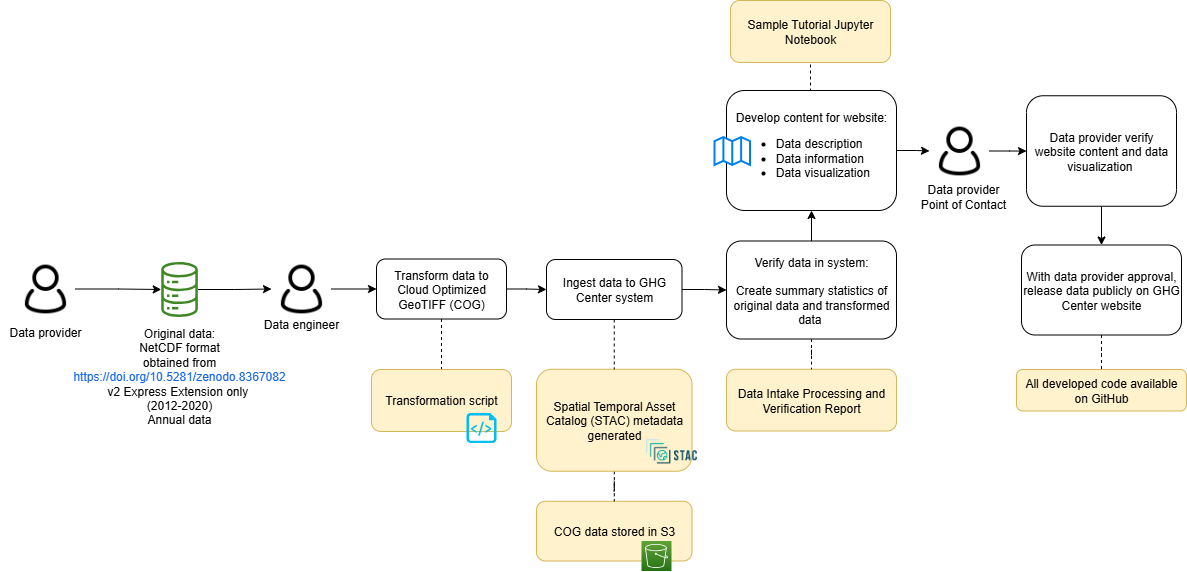

The diagram above was exported from draw.io. Its source (the exported page's mxGraphModel, read from the mxfile embedded in the PNG):
<mxGraphModel dx="2020" dy="773" grid="1" gridSize="10" guides="1" tooltips="1" connect="1" arrows="1" fold="1" page="1" pageScale="1" pageWidth="850" pageHeight="1100" math="0" shadow="0">
  <root>
    <mxCell id="0" />
    <mxCell id="1" parent="0" />
    <mxCell id="2" value="COG data stored in S3" style="rounded=1;whiteSpace=wrap;html=1;fillColor=#fff2cc;strokeColor=#d6b656;" parent="1" vertex="1">
      <mxGeometry x="290" y="1560.75" width="155.5" height="59.75" as="geometry" />
    </mxCell>
    <mxCell id="3" value="" style="edgeStyle=orthogonalEdgeStyle;rounded=0;orthogonalLoop=1;jettySize=auto;html=1;endArrow=none;endFill=0;dashed=1;" parent="1" source="4" target="2" edge="1">
      <mxGeometry relative="1" as="geometry" />
    </mxCell>
    <mxCell id="4" value="Spatial Temporal Asset Catalog (STAC) metadata generated" style="rounded=1;whiteSpace=wrap;html=1;fillColor=#fff2cc;strokeColor=#d6b656;" parent="1" vertex="1">
      <mxGeometry x="290" y="1428.75" width="155.5" height="102" as="geometry" />
    </mxCell>
    <mxCell id="5" style="edgeStyle=orthogonalEdgeStyle;rounded=0;orthogonalLoop=1;jettySize=auto;html=1;entryX=0;entryY=0.5;entryDx=0;entryDy=0;" parent="1" source="6" target="23" edge="1">
      <mxGeometry relative="1" as="geometry" />
    </mxCell>
    <mxCell id="6" value="" style="sketch=0;outlineConnect=0;fontColor=#232F3E;gradientColor=none;fillColor=#3F8624;strokeColor=none;dashed=0;verticalLabelPosition=bottom;verticalAlign=top;align=center;html=1;fontSize=12;fontStyle=0;aspect=fixed;pointerEvents=1;shape=mxgraph.aws4.iot_analytics_data_store;" parent="1" vertex="1">
      <mxGeometry x="-86" y="1321.5" width="38.08" height="55" as="geometry" />
    </mxCell>
    <mxCell id="7" value="" style="shape=image;verticalLabelPosition=bottom;labelBackgroundColor=default;verticalAlign=top;aspect=fixed;imageAspect=0;image=https://d33wubrfki0l68.cloudfront.net/22691a3c3002324451ed99f4009de8aab761e1b7/d24da/public/images-original/stac-01.png;" parent="1" vertex="1">
      <mxGeometry x="397" y="1490.75" width="56.01" height="40" as="geometry" />
    </mxCell>
    <mxCell id="8" value="Data Intake Processing and Verification Report" style="rounded=1;whiteSpace=wrap;html=1;fillColor=#fff2cc;strokeColor=#d6b656;" parent="1" vertex="1">
      <mxGeometry x="480" y="1428.75" width="170" height="61.75" as="geometry" />
    </mxCell>
    <mxCell id="9" value="" style="edgeStyle=orthogonalEdgeStyle;rounded=0;orthogonalLoop=1;jettySize=auto;html=1;" parent="1" source="11" target="35" edge="1">
      <mxGeometry relative="1" as="geometry" />
    </mxCell>
    <mxCell id="10" style="edgeStyle=orthogonalEdgeStyle;rounded=0;orthogonalLoop=1;jettySize=auto;html=1;exitX=0.5;exitY=0;exitDx=0;exitDy=0;entryX=0.5;entryY=1;entryDx=0;entryDy=0;endArrow=none;endFill=0;dashed=1;" parent="1" source="11" target="40" edge="1">
      <mxGeometry relative="1" as="geometry" />
    </mxCell>
    <mxCell id="11" value="Develop content for website:&lt;br&gt;&lt;ul&gt;&lt;li style=&quot;text-align: left;&quot;&gt;Data description&lt;/li&gt;&lt;li style=&quot;text-align: left;&quot;&gt;Data information&lt;/li&gt;&lt;li style=&quot;text-align: left;&quot;&gt;Data visualization&lt;/li&gt;&lt;/ul&gt;" style="rounded=1;whiteSpace=wrap;html=1;" parent="1" vertex="1">
      <mxGeometry x="480" y="1150" width="170" height="120" as="geometry" />
    </mxCell>
    <mxCell id="12" value="" style="html=1;verticalLabelPosition=bottom;align=center;labelBackgroundColor=#ffffff;verticalAlign=top;strokeWidth=2;strokeColor=#0080F0;shadow=0;dashed=0;shape=mxgraph.ios7.icons.map;" parent="1" vertex="1">
      <mxGeometry x="468" y="1196.5" width="35.5" height="28" as="geometry" />
    </mxCell>
    <mxCell id="13" style="edgeStyle=orthogonalEdgeStyle;rounded=0;orthogonalLoop=1;jettySize=auto;html=1;exitX=0.5;exitY=1;exitDx=0;exitDy=0;entryX=0.5;entryY=0;entryDx=0;entryDy=0;" parent="1" source="14" target="16" edge="1">
      <mxGeometry relative="1" as="geometry" />
    </mxCell>
    <mxCell id="14" value="Data provider verify website content and data visualization&amp;nbsp;" style="rounded=1;whiteSpace=wrap;html=1;" parent="1" vertex="1">
      <mxGeometry x="780" y="1155.25" width="150" height="110.5" as="geometry" />
    </mxCell>
    <mxCell id="15" value="" style="edgeStyle=orthogonalEdgeStyle;rounded=0;orthogonalLoop=1;jettySize=auto;html=1;endArrow=none;endFill=0;dashed=1;" parent="1" source="16" target="37" edge="1">
      <mxGeometry relative="1" as="geometry" />
    </mxCell>
    <mxCell id="16" value="With data provider approval, release data publicly on GHG Center website" style="rounded=1;whiteSpace=wrap;html=1;" parent="1" vertex="1">
      <mxGeometry x="775" y="1304.5" width="160" height="90" as="geometry" />
    </mxCell>
    <mxCell id="17" value="&lt;font style=&quot;font-size: 12px;&quot;&gt;Data engineer&lt;/font&gt;" style="rounded=0;whiteSpace=wrap;html=1;strokeColor=none;fillColor=none;fontSize=12;" parent="1" vertex="1">
      <mxGeometry x="10" y="1368.5" width="90" height="30" as="geometry" />
    </mxCell>
    <mxCell id="18" style="edgeStyle=orthogonalEdgeStyle;rounded=0;orthogonalLoop=1;jettySize=auto;html=1;" parent="1" source="19" target="6" edge="1">
      <mxGeometry relative="1" as="geometry" />
    </mxCell>
    <mxCell id="19" value="" style="shape=image;html=1;verticalAlign=top;verticalLabelPosition=bottom;labelBackgroundColor=#ffffff;imageAspect=0;aspect=fixed;image=https://cdn0.iconfinder.com/data/icons/eon-social-media-contact-info-2/32/user_people_person_users_man-128.png" parent="1" vertex="1">
      <mxGeometry x="-231" y="1318.5" width="60" height="60" as="geometry" />
    </mxCell>
    <mxCell id="20" value="" style="sketch=0;points=[[0,0,0],[0.25,0,0],[0.5,0,0],[0.75,0,0],[1,0,0],[0,1,0],[0.25,1,0],[0.5,1,0],[0.75,1,0],[1,1,0],[0,0.25,0],[0,0.5,0],[0,0.75,0],[1,0.25,0],[1,0.5,0],[1,0.75,0]];outlineConnect=0;fontColor=#232F3E;gradientColor=#60A337;gradientDirection=north;fillColor=#277116;strokeColor=#ffffff;dashed=0;verticalLabelPosition=bottom;verticalAlign=top;align=center;html=1;fontSize=12;fontStyle=0;aspect=fixed;shape=mxgraph.aws4.resourceIcon;resIcon=mxgraph.aws4.s3;" parent="1" vertex="1">
      <mxGeometry x="395" y="1600.5" width="30" height="30" as="geometry" />
    </mxCell>
    <mxCell id="21" value="&lt;font style=&quot;font-size: 12px;&quot;&gt;Original data:&lt;br&gt;NetCDF format &lt;br&gt;obtained from&lt;br&gt;&lt;span id=&quot;docs-internal-guid-fbb3bc6d-7fff-cf68-8667-f1dc51bf65d0&quot;&gt;&lt;a style=&quot;text-decoration-line: none;&quot; href=&quot;https://doi.org/10.5281/zenodo.8367082&quot;&gt;&lt;span style=&quot;font-family: Arial, sans-serif; color: rgb(21, 101, 239); background-color: rgb(255, 255, 255); font-variant-numeric: normal; font-variant-east-asian: normal; font-variant-alternates: normal; font-variant-position: normal; vertical-align: baseline; white-space-collapse: preserve;&quot;&gt;https://doi.org/10.5281/zenodo.8367082&lt;/span&gt;&lt;/a&gt;&lt;br&gt;&lt;/span&gt;v2 Express Extension only&amp;nbsp;&lt;br&gt;&lt;span data-darkreader-inline-bgcolor=&quot;&quot; data-darkreader-inline-color=&quot;&quot; style=&quot;color: rgb(0, 0, 0); font-family: Helvetica; font-style: normal; font-variant-ligatures: normal; font-variant-caps: normal; font-weight: 400; letter-spacing: normal; orphans: 2; text-indent: 0px; text-transform: none; widows: 2; word-spacing: 0px; -webkit-text-stroke-width: 0px; background-color: rgb(251, 251, 251); text-decoration-thickness: initial; text-decoration-style: initial; text-decoration-color: initial; float: none; --darkreader-inline-color: #f4f2ee; --darkreader-inline-bgcolor: #1b1d20; display: inline !important;&quot;&gt;&lt;div style=&quot;&quot;&gt;(2012-2020)&lt;/div&gt;&lt;/span&gt;&lt;span data-darkreader-inline-bgcolor=&quot;&quot; data-darkreader-inline-color=&quot;&quot; style=&quot;color: rgb(0, 0, 0); font-family: Helvetica; font-style: normal; font-variant-ligatures: normal; font-variant-caps: normal; font-weight: 400; letter-spacing: normal; orphans: 2; text-indent: 0px; text-transform: none; widows: 2; word-spacing: 0px; -webkit-text-stroke-width: 0px; background-color: rgb(251, 251, 251); text-decoration-thickness: initial; text-decoration-style: initial; text-decoration-color: initial; float: none; --darkreader-inline-color: #f4f2ee; --darkreader-inline-bgcolor: #1b1d20; display: inline !important;&quot;&gt;&lt;div style=&quot;&quot;&gt;Annual data&lt;/div&gt;&lt;/span&gt;&lt;/font&gt;" style="text;whiteSpace=wrap;html=1;align=center;" parent="1" vertex="1">
      <mxGeometry x="-126.96000000000001" y="1378.5" width="120" height="52" as="geometry" />
    </mxCell>
    <mxCell id="22" value="" style="edgeStyle=orthogonalEdgeStyle;rounded=0;orthogonalLoop=1;jettySize=auto;html=1;" parent="1" source="23" target="27" edge="1">
      <mxGeometry relative="1" as="geometry" />
    </mxCell>
    <mxCell id="23" value="" style="shape=image;html=1;verticalAlign=top;verticalLabelPosition=bottom;labelBackgroundColor=#ffffff;imageAspect=0;aspect=fixed;image=https://cdn0.iconfinder.com/data/icons/eon-social-media-contact-info-2/32/user_people_person_users_man-128.png" parent="1" vertex="1">
      <mxGeometry x="25" y="1318.5" width="60" height="60" as="geometry" />
    </mxCell>
    <mxCell id="24" value="&lt;font style=&quot;font-size: 12px;&quot;&gt;Data provider&lt;br&gt;Point of Contact&lt;br&gt;&lt;/font&gt;" style="rounded=0;whiteSpace=wrap;html=1;strokeColor=none;fillColor=none;" parent="1" vertex="1">
      <mxGeometry x="672" y="1240.5" width="90" height="30" as="geometry" />
    </mxCell>
    <mxCell id="25" style="edgeStyle=orthogonalEdgeStyle;rounded=0;orthogonalLoop=1;jettySize=auto;html=1;exitX=0.5;exitY=1;exitDx=0;exitDy=0;entryX=0.5;entryY=0;entryDx=0;entryDy=0;endArrow=none;endFill=0;dashed=1;" parent="1" source="27" target="36" edge="1">
      <mxGeometry relative="1" as="geometry">
        <mxPoint x="190" y="1402.5" as="targetPoint" />
      </mxGeometry>
    </mxCell>
    <mxCell id="26" style="edgeStyle=orthogonalEdgeStyle;rounded=0;orthogonalLoop=1;jettySize=auto;html=1;exitX=1;exitY=0.5;exitDx=0;exitDy=0;entryX=0;entryY=0.5;entryDx=0;entryDy=0;" parent="1" source="27" target="30" edge="1">
      <mxGeometry relative="1" as="geometry" />
    </mxCell>
    <mxCell id="27" value="Transform data to Cloud Optimized GeoTIFF (COG)" style="rounded=1;whiteSpace=wrap;html=1;" parent="1" vertex="1">
      <mxGeometry x="130" y="1318.5" width="130" height="60" as="geometry" />
    </mxCell>
    <mxCell id="28" style="edgeStyle=orthogonalEdgeStyle;rounded=0;orthogonalLoop=1;jettySize=auto;html=1;exitX=0.5;exitY=1;exitDx=0;exitDy=0;entryX=0.5;entryY=0;entryDx=0;entryDy=0;dashed=1;endArrow=none;endFill=0;" parent="1" source="30" target="4" edge="1">
      <mxGeometry relative="1" as="geometry" />
    </mxCell>
    <mxCell id="29" value="" style="edgeStyle=orthogonalEdgeStyle;rounded=0;orthogonalLoop=1;jettySize=auto;html=1;" parent="1" source="30" target="33" edge="1">
      <mxGeometry relative="1" as="geometry" />
    </mxCell>
    <mxCell id="30" value="Ingest data to GHG Center system" style="rounded=1;whiteSpace=wrap;html=1;" parent="1" vertex="1">
      <mxGeometry x="300" y="1319" width="135.5" height="60" as="geometry" />
    </mxCell>
    <mxCell id="31" value="" style="edgeStyle=orthogonalEdgeStyle;rounded=0;orthogonalLoop=1;jettySize=auto;html=1;endArrow=none;endFill=0;dashed=1;" parent="1" source="33" target="8" edge="1">
      <mxGeometry relative="1" as="geometry" />
    </mxCell>
    <mxCell id="32" value="" style="edgeStyle=orthogonalEdgeStyle;rounded=0;orthogonalLoop=1;jettySize=auto;html=1;" parent="1" source="33" target="11" edge="1">
      <mxGeometry relative="1" as="geometry" />
    </mxCell>
    <mxCell id="33" value="Verify data in system:&lt;br&gt;&lt;br&gt;Create summary statistics of original data and transformed data&amp;nbsp;" style="rounded=1;whiteSpace=wrap;html=1;strokeWidth=1;" parent="1" vertex="1">
      <mxGeometry x="480" y="1300.5" width="170" height="98" as="geometry" />
    </mxCell>
    <mxCell id="34" value="" style="edgeStyle=orthogonalEdgeStyle;rounded=0;orthogonalLoop=1;jettySize=auto;html=1;" parent="1" source="35" target="14" edge="1">
      <mxGeometry relative="1" as="geometry" />
    </mxCell>
    <mxCell id="35" value="" style="shape=image;html=1;verticalAlign=top;verticalLabelPosition=bottom;labelBackgroundColor=#ffffff;imageAspect=0;aspect=fixed;image=https://cdn0.iconfinder.com/data/icons/eon-social-media-contact-info-2/32/user_people_person_users_man-128.png" parent="1" vertex="1">
      <mxGeometry x="683" y="1180.5" width="60" height="60" as="geometry" />
    </mxCell>
    <mxCell id="36" value="Transformation script" style="rounded=1;whiteSpace=wrap;html=1;fillColor=#fff2cc;strokeColor=#d6b656;" parent="1" vertex="1">
      <mxGeometry x="125" y="1429" width="140" height="62" as="geometry" />
    </mxCell>
    <mxCell id="37" value="All developed code available on GitHub" style="rounded=1;whiteSpace=wrap;html=1;fillColor=#fff2cc;strokeColor=#d6b656;" parent="1" vertex="1">
      <mxGeometry x="770" y="1429" width="170" height="41.5" as="geometry" />
    </mxCell>
    <mxCell id="38" value="" style="verticalLabelPosition=bottom;html=1;verticalAlign=top;align=center;strokeColor=none;fillColor=#00BEF2;shape=mxgraph.azure.script_file;pointerEvents=1;" parent="1" vertex="1">
      <mxGeometry x="220" y="1472.5" width="30" height="30" as="geometry" />
    </mxCell>
    <mxCell id="39" value="&lt;font style=&quot;font-size: 12px;&quot;&gt;Data provider&lt;/font&gt;" style="rounded=0;whiteSpace=wrap;html=1;strokeColor=none;fillColor=none;fontSize=12;" parent="1" vertex="1">
      <mxGeometry x="-246" y="1376.5" width="90" height="30" as="geometry" />
    </mxCell>
    <mxCell id="40" value="Sample Tutorial Jupyter Notebook" style="rounded=1;whiteSpace=wrap;html=1;fillColor=#fff2cc;strokeColor=#d6b656;" parent="1" vertex="1">
      <mxGeometry x="484" y="1060" width="160" height="62" as="geometry" />
    </mxCell>
  </root>
</mxGraphModel>